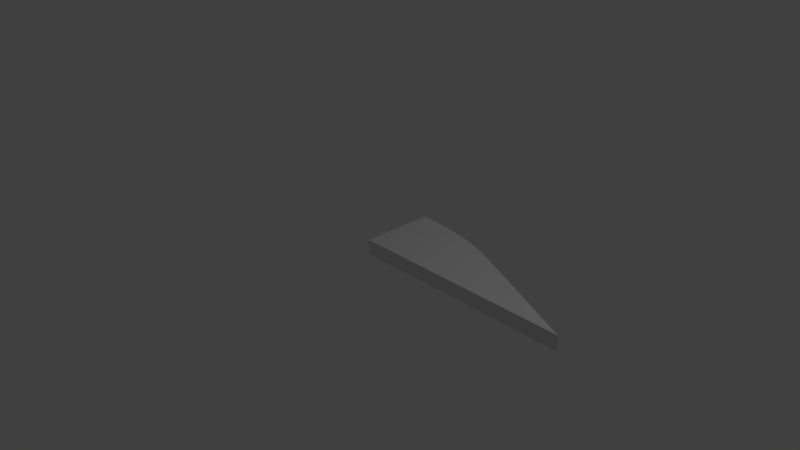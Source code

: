 # Source: Racket2blend.blend  (saved by Blender 2.78.0; exported with 4.5.12 LTS)
import bpy
from mathutils import Matrix  # noqa: F401  (used for matrix-valued properties, if any)

bpy.ops.wm.read_factory_settings(use_empty=True)
scene = bpy.context.scene
scene.name = 'Scene'

# ---- collections
col_collection_1 = bpy.data.collections.new('Collection 1'); scene.collection.children.link(col_collection_1)

# ---- world
world_world = bpy.data.worlds.new('World'); scene.world = world_world
world_world.color = (0.05088, 0.05088, 0.05088)
world_world.use_sun_shadow = False
world_world.sun_shadow_jitter_overblur = 0.0
world_world.cycles.sampling_method = 'MANUAL'

# ---- cameras
cam_camera = bpy.data.cameras.new('Camera')
cam_camera.clip_end = 100.0
cam_camera.lens = 35.0
cam_camera.sensor_width = 32.0
cam_camera.sensor_height = 18.0
cam_camera.ortho_scale = 7.314
cam_camera.dof.focus_distance = 0.0
cam_camera.dof.aperture_fstop = 128.0

# ---- lights
light_lamp = bpy.data.lights.new('Lamp', 'POINT')
light_lamp.transmission_factor = 0.0
light_lamp.cutoff_distance = 30.0
light_lamp.energy = 100.0
light_lamp.shadow_buffer_clip_start = 1.001
light_lamp.shadow_soft_size = 0.1
light_lamp.shadow_maximum_resolution = 0.006
light_lamp.use_absolute_resolution = True

# ---- meshes
me_cylinder_002 = bpy.data.meshes.new('Cylinder.002')
me_cylinder_002.from_pydata([(0.0, 1.0, 0.0), (0.0, 1.0, 1.0), (0.01963, 0.9998, 0.0), (0.01963, 0.9998, 1.0), (0.03926, 0.9992, 0.0), (0.03926, 0.9992, 1.0), (0.05887, 0.9983, 0.0), (0.05887, 0.9983, 1.0), (0.07846, 0.9969, 0.0), (0.07846, 0.9969, 1.0), (0.09802, 0.9952, 0.0), (0.09802, 0.9952, 1.0), (0.1175, 0.9931, 0.0), (0.1175, 0.9931, 1.0), (0.137, 0.9906, 0.0), (0.137, 0.9906, 1.0), (0.1564, 0.9877, 0.0), (0.1564, 0.9877, 1.0), (0.1758, 0.9844, 0.0), (0.1758, 0.9844, 1.0), (0.1951, 0.9808, 0.0), (0.1951, 0.9808, 1.0), (0.2143, 0.9768, 0.0), (0.2143, 0.9768, 1.0), (0.2334, 0.9724, 0.0), (0.2334, 0.9724, 1.0), (0.2525, 0.9676, 0.0), (0.2525, 0.9676, 1.0), (0.2714, 0.9625, 0.0), (0.2714, 0.9625, 1.0), (0.2903, 0.9569, 0.0), (0.2903, 0.9569, 1.0), (0.309, 0.9511, 0.0), (0.309, 0.9511, 1.0), (0.3276, 0.9448, 0.0), (0.3276, 0.9448, 1.0), (0.3461, 0.9382, 0.0), (0.3461, 0.9382, 1.0), (0.3645, 0.9312, 0.0), (0.3645, 0.9312, 1.0), (0.3827, 0.9239, 0.0), (0.3827, 0.9239, 1.0), (0.4007, 0.9162, 0.0), (0.4007, 0.9162, 1.0), (0.4187, 0.9081, 0.0), (0.4187, 0.9081, 1.0), (0.4364, 0.8997, 0.0), (0.4364, 0.8997, 1.0), (0.454, 0.891, 0.0), (0.454, 0.891, 1.0), (0.4714, 0.8819, 0.0), (0.4714, 0.8819, 1.0), (0.4886, 0.8725, 0.0), (0.4886, 0.8725, 1.0), (0.5057, 0.8627, 0.0), (0.5057, 0.8627, 1.0), (0.5225, 0.8526, 0.0), (0.5225, 0.8526, 1.0), (0.5391, 0.8422, 0.0), (0.5391, 0.8422, 1.0), (0.5556, 0.8315, 0.0), (0.5556, 0.8315, 1.0), (0.5718, 0.8204, 0.0), (0.5718, 0.8204, 1.0), (0.5878, 0.809, 0.0), (0.5878, 0.809, 1.0), (0.6036, 0.7973, 0.0), (0.6036, 0.7973, 1.0), (0.6191, 0.7853, 0.0), (0.6191, 0.7853, 1.0), (0.6344, 0.773, 0.0), (0.6344, 0.773, 1.0), (0.6494, 0.7604, 0.0), (0.6494, 0.7604, 1.0), (1.5, -5.205e-07, 0.0), (1.5, -5.205e-07, 1.0), (2.98e-08, -2.603e-07, 1.0), (2.98e-08, -2.603e-07, 0.0)], [], [(0, 1, 3, 2), (2, 3, 5, 4), (4, 5, 7, 6), (6, 7, 9, 8), (8, 9, 11, 10), (10, 11, 13, 12), (12, 13, 15, 14), (14, 15, 17, 16), (16, 17, 19, 18), (18, 19, 21, 20), (20, 21, 23, 22), (22, 23, 25, 24), (24, 25, 27, 26), (26, 27, 29, 28), (28, 29, 31, 30), (30, 31, 33, 32), (32, 33, 35, 34), (34, 35, 37, 36), (36, 37, 39, 38), (38, 39, 41, 40), (40, 41, 43, 42), (42, 43, 45, 44), (44, 45, 47, 46), (46, 47, 49, 48), (48, 49, 51, 50), (50, 51, 53, 52), (52, 53, 55, 54), (54, 55, 57, 56), (56, 57, 59, 58), (58, 59, 61, 60), (60, 61, 63, 62), (62, 63, 65, 64), (64, 65, 67, 66), (66, 67, 69, 68), (68, 69, 71, 70), (70, 71, 73, 72), (73, 75, 74, 72), (3, 1, 76, 75, 73, 71, 69, 67, 65, 63, 61, 59, 57, 55, 53, 51, 49, 47, 45, 43, 41, 39, 37, 35, 33, 31, 29, 27, 25, 23, 21, 19, 17, 15, 13, 11, 9, 7, 5), (0, 2, 4, 6, 8, 10, 12, 14, 16, 18, 20, 22, 24, 26, 28, 30, 32, 34, 36, 38, 40, 42, 44, 46, 48, 50, 52, 54, 56, 58, 60, 62, 64, 66, 68, 70, 72, 74, 77), (1, 0, 77, 76), (76, 77, 74, 75)])
me_cylinder_002.use_remesh_preserve_volume = False
me_cylinder_002.use_remesh_preserve_attributes = False
me_cylinder_002.use_mirror_vertex_groups = False
me_cylinder_002.update()

# ---- objects
ob_cylinder = bpy.data.objects.new('Cylinder', me_cylinder_002)
ob_lamp = bpy.data.objects.new('Lamp', light_lamp)
ob_camera = bpy.data.objects.new('Camera', cam_camera)

# ---- transforms, parenting, visibility, modifiers, constraints
ob_cylinder.location = (0.0, 0.0, 0.0)
ob_cylinder.scale = (2.0, 1.0, 0.2)
ob_cylinder.lineart.crease_threshold = 0.0
ob_lamp.location = (4.076, 1.005, 5.904)
ob_lamp.rotation_euler = (0.6503, 0.05522, 1.866)
ob_lamp.lock_rotations_4d = False
ob_lamp.empty_display_type = 'ARROWS'
ob_lamp.color = (0.0, 0.0, 0.0, 0.0)
ob_lamp.lineart.crease_threshold = 0.0
ob_camera.location = (7.481, -6.508, 5.344)
ob_camera.rotation_euler = (1.109, 0.0, 0.8149)
ob_camera.lock_rotations_4d = False
ob_camera.empty_display_type = 'ARROWS'
ob_camera.color = (0.0, 0.0, 0.0, 0.0)
ob_camera.display_type = 'WIRE'
ob_camera.lineart.crease_threshold = 0.0

# ---- collection membership
col_collection_1.objects.link(ob_cylinder)
col_collection_1.objects.link(ob_lamp)
col_collection_1.objects.link(ob_camera)

# ---- scene / render settings (as saved in the file)
scene.camera = ob_camera
scene.frame_start = 1; scene.frame_end = 250; scene.frame_set(1)
scene.render.engine = 'BLENDER_EEVEE_NEXT'
scene.render.resolution_percentage = 50
scene.render.dither_intensity = 0.0
scene.cycles.use_denoising = False
scene.cycles.samples = 128
scene.cycles.sampling_pattern = 'TABULATED_SOBOL'
scene.cycles.light_sampling_threshold = 0.0
scene.cycles.use_adaptive_sampling = False
scene.cycles.use_light_tree = False
scene.cycles.blur_glossy = 0.0
scene.cycles.sample_clamp_indirect = 0.0
scene.view_settings.view_transform = 'Standard'
bpy.context.view_layer.update()
